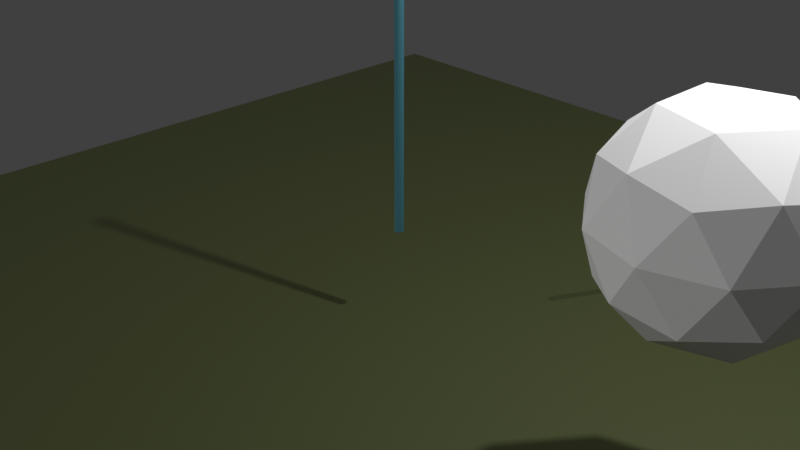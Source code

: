 # Source: cloth.blend  (saved by Blender 3.6.1; exported with 4.5.12 LTS)
import bpy
from mathutils import Matrix  # noqa: F401  (used for matrix-valued properties, if any)

bpy.ops.wm.read_factory_settings(use_empty=True)
scene = bpy.context.scene
scene.name = 'Scene'

# ---- collections
col_collection = bpy.data.collections.new('Collection'); scene.collection.children.link(col_collection)
col_colliders = bpy.data.collections.new('Colliders'); scene.collection.children.link(col_colliders)
col_suzanne = bpy.data.collections.new('Suzanne'); scene.collection.children.link(col_suzanne)

# ---- materials (node trees are filled in below, after node groups)
mat_material_002 = bpy.data.materials.new('Material.002')
mat_material_002.alpha_threshold = 0.0
mat_material_002.use_transparent_shadow = False
mat_material_002.roughness = 0.5
mat_material_002.line_color = (0.0, 0.0, 0.0, 1.0)
mat_material = bpy.data.materials.new('Material')
mat_material.alpha_threshold = 0.0
mat_material.use_transparent_shadow = False
mat_material.roughness = 0.5
mat_material.line_color = (0.0, 0.0, 0.0, 1.0)
mat_material_003 = bpy.data.materials.new('Material.003')
mat_material_003.use_transparent_shadow = False

# ---- node groups
ng_force_color = bpy.data.node_groups.new('Force Color', 'ShaderNodeTree')
_s = ng_force_color.interface.new_socket(name='Result', in_out='OUTPUT', socket_type='NodeSocketColor')
_s.default_value = (0.0, 0.0, 0.0, 0.0)
_s = ng_force_color.interface.new_socket(name='Force', in_out='INPUT', socket_type='NodeSocketFloat')
_s.min_value = -1e+04
_s.max_value = 1e+04
_s.hide_value = True
_s = ng_force_color.interface.new_socket(name='Factor', in_out='INPUT', socket_type='NodeSocketFloat')
_s.default_value = 1.0
_s.min_value = 0.0
_s.max_value = 1e+04
_N = ng_force_color.nodes; _L = ng_force_color.links
n0 = _N.new('ShaderNodeMath'); n0.name = 'Math'; n0.location = (-35, 21)
n0.operation = 'ARCTANGENT'
n1 = _N.new('ShaderNodeMath'); n1.name = 'Math.001'; n1.location = (-240, 15)
n1.operation = 'MULTIPLY'
n2 = _N.new('ShaderNodeMath'); n2.name = 'Math.002'; n2.location = (185, 28)
n2.operation = 'MULTIPLY'
n2.inputs[1].default_value = 0.9383
n3 = _N.new('NodeGroupInput'); n3.name = 'Group Input'; n3.location = (-461, -48)
n4 = _N.new('ShaderNodeMix'); n4.name = 'Mix'; n4.location = (597, -156)
n4.data_type = 'RGBA'
n4.clamp_factor = False
n4.inputs[6].default_value = (1.0, 0.0, 0.0, 1.0)
n4.inputs[7].default_value = (0.0, 0.0, 1.0, 1.0)
n5 = _N.new('ShaderNodeMath'); n5.name = 'Math.003'; n5.location = (393, -192)
n5.operation = 'LESS_THAN'
n5.inputs[1].default_value = 0.0
n6 = _N.new('ShaderNodeMath'); n6.name = 'Math.004'; n6.location = (401, -25)
n6.operation = 'ABSOLUTE'
n6.inputs[1].default_value = 0.0
n7 = _N.new('ShaderNodeMix'); n7.name = 'Mix.001'; n7.location = (780, 41)
n7.data_type = 'RGBA'
n7.clamp_factor = False
n7.inputs[6].default_value = (0.0, 1.0, 0.0, 1.0)
n8 = _N.new('NodeGroupOutput'); n8.name = 'Group Output'; n8.location = (977, 41)
_L.new(n3.outputs[0], n1.inputs[0])
_L.new(n1.outputs[0], n0.inputs[0])
_L.new(n0.outputs[0], n2.inputs[0])
_L.new(n3.outputs[1], n1.inputs[1])
_L.new(n2.outputs[0], n5.inputs[0])
_L.new(n5.outputs[0], n4.inputs[0])
_L.new(n2.outputs[0], n6.inputs[0])
_L.new(n6.outputs[0], n7.inputs[0])
_L.new(n4.outputs[2], n7.inputs[7])
_L.new(n7.outputs[2], n8.inputs[0])
n8.is_active_output = True
ng_softbody_step_hair = bpy.data.node_groups.new('Softbody.Step.Hair', 'ShaderNodeTree')
_N = ng_softbody_step_hair.nodes; _L = ng_softbody_step_hair.links
ng_softbody_step_cloth = bpy.data.node_groups.new('Softbody.Step.Cloth', 'ShaderNodeTree')
_N = ng_softbody_step_cloth.nodes; _L = ng_softbody_step_cloth.links
ng_softbody_init_cloth = bpy.data.node_groups.new('Softbody.Init.Cloth', 'ShaderNodeTree')
_N = ng_softbody_init_cloth.nodes; _L = ng_softbody_init_cloth.links
ng_softbody_init_hair = bpy.data.node_groups.new('Softbody.Init.Hair', 'ShaderNodeTree')
_N = ng_softbody_init_hair.nodes; _L = ng_softbody_init_hair.links
ng_softbody_substep = bpy.data.node_groups.new('Softbody.Substep', 'ShaderNodeTree')
_N = ng_softbody_substep.nodes; _L = ng_softbody_substep.links
ng_softbody_substepsloop = bpy.data.node_groups.new('Softbody.SubstepsLoop', 'GeometryNodeTree')
_s = ng_softbody_substepsloop.interface.new_socket(name='Geometry', in_out='OUTPUT', socket_type='NodeSocketGeometry')
_s = ng_softbody_substepsloop.interface.new_socket(name='Geometry', in_out='INPUT', socket_type='NodeSocketGeometry')
_s = ng_softbody_substepsloop.interface.new_socket(name='Edge Map', in_out='INPUT', socket_type='NodeSocketGeometry')
_s = ng_softbody_substepsloop.interface.new_socket(name='Delta Time', in_out='INPUT', socket_type='NodeSocketFloat')
_s.default_value = 0.5
_s.min_value = -1e+04
_s.max_value = 1e+04
_s = ng_softbody_substepsloop.interface.new_socket(name='External Force', in_out='INPUT', socket_type='NodeSocketVector')
_s.default_value = (0.0, 0.0, -9.81)
_s = ng_softbody_substepsloop.interface.new_socket(name='External Torque', in_out='INPUT', socket_type='NodeSocketVector')
ng_softbody_substepsloop.is_modifier = True
_N = ng_softbody_substepsloop.nodes; _L = ng_softbody_substepsloop.links
n0 = _N.new('ShaderNodeMath'); n0.name = 'Math.001'; n0.location = (-440, -100)
n0.hide = True
n0.operation = 'DIVIDE'
n1 = _N.new('FunctionNodeInputInt'); n1.name = 'Integer'; n1.location = (-640, -80)
n1.integer = 5
n1.outputs[0].default_value = 0
n2 = _N.new('GeometryNodeGroup'); n2.name = 'Group.004'; n2.location = (-160, 60)
n2.width = 210
n2.node_tree = ng_softbody_substep
n3 = _N.new('GeometryNodeGroup'); n3.name = 'Group.005'; n3.location = (-160, -140)
n3.width = 213
n3.node_tree = ng_softbody_substep
n4 = _N.new('GeometryNodeGroup'); n4.name = 'Group.006'; n4.location = (-160, -340)
n4.width = 213
n4.node_tree = ng_softbody_substep
n5 = _N.new('NodeGroupOutput'); n5.name = 'Group Output'; n5.location = (120, -540)
n6 = _N.new('GeometryNodeGroup'); n6.name = 'Group.007'; n6.location = (-160, -540)
n6.width = 211
n6.node_tree = ng_softbody_substep
n7 = _N.new('NodeGroupInput'); n7.name = 'Group Input'; n7.location = (-460, 180)
n8 = _N.new('GeometryNodeGroup'); n8.name = 'Group.003'; n8.location = (-160, 260)
n8.width = 215
n8.node_tree = ng_softbody_substep
_L.new(n6.outputs[0], n5.inputs[0])
_L.new(n7.outputs[0], n8.inputs[1])
_L.new(n7.outputs[2], n0.inputs[0])
_L.new(n1.outputs[0], n0.inputs[1])
_L.new(n0.outputs[0], n8.inputs[0])
_L.new(n8.outputs[0], n2.inputs[1])
_L.new(n2.outputs[0], n3.inputs[1])
_L.new(n3.outputs[0], n4.inputs[1])
_L.new(n4.outputs[0], n6.inputs[1])
_L.new(n0.outputs[0], n2.inputs[0])
_L.new(n0.outputs[0], n3.inputs[0])
_L.new(n0.outputs[0], n4.inputs[0])
_L.new(n0.outputs[0], n6.inputs[0])
_L.new(n7.outputs[3], n8.inputs[3])
_L.new(n7.outputs[3], n2.inputs[3])
_L.new(n7.outputs[3], n3.inputs[3])
_L.new(n7.outputs[3], n4.inputs[3])
_L.new(n7.outputs[3], n6.inputs[3])
_L.new(n7.outputs[1], n8.inputs[2])
_L.new(n7.outputs[1], n2.inputs[2])
_L.new(n7.outputs[1], n3.inputs[2])
_L.new(n7.outputs[1], n4.inputs[2])
_L.new(n7.outputs[1], n6.inputs[2])
_L.new(n7.outputs[4], n8.inputs[4])
_L.new(n7.outputs[4], n2.inputs[4])
_L.new(n7.outputs[4], n3.inputs[4])
_L.new(n7.outputs[4], n4.inputs[4])
_L.new(n7.outputs[4], n6.inputs[4])
n5.is_active_output = True
ng_softbodysimulation = bpy.data.node_groups.new('SoftbodySimulation', 'GeometryNodeTree')
_s = ng_softbodysimulation.interface.new_socket(name='Geometry', in_out='OUTPUT', socket_type='NodeSocketGeometry')
_s = ng_softbodysimulation.interface.new_socket(name='Geometry', in_out='INPUT', socket_type='NodeSocketGeometry')
_s = ng_softbodysimulation.interface.new_socket(name='External Forces', in_out='INPUT', socket_type='NodeSocketVector')
_s.default_value = (0.0, 0.0, -9.81)
_s = ng_softbodysimulation.interface.new_socket(name='External Torque', in_out='INPUT', socket_type='NodeSocketVector')
_s = ng_softbodysimulation.interface.new_socket(name='Pin Selection', in_out='INPUT', socket_type='NodeSocketBool')
_s.hide_value = True
_s = ng_softbodysimulation.interface.new_socket(name='Pin Position', in_out='INPUT', socket_type='NodeSocketVector')
_s.hide_value = True
_s = ng_softbodysimulation.interface.new_socket(name='Curve Surface Weight', in_out='INPUT', socket_type='NodeSocketFloat')
_s.hide_value = True
_s = ng_softbodysimulation.interface.new_socket(name='Max Step Size', in_out='INPUT', socket_type='NodeSocketFloat')
_s.default_value = 0.1
_s.min_value = 0.0
_s.max_value = 1000.0
_s = ng_softbodysimulation.interface.new_socket(name='Radius', in_out='INPUT', socket_type='NodeSocketFloat')
_s.default_value = 0.05
_s.min_value = 0.001
_s.max_value = 1000.0
_s = ng_softbodysimulation.interface.new_socket(name='Friction', in_out='INPUT', socket_type='NodeSocketFloat')
_s.min_value = 0.0
_s.max_value = 10.0
_s = ng_softbodysimulation.interface.new_socket(name='Colliders', in_out='INPUT', socket_type='NodeSocketCollection')
ng_softbodysimulation.is_modifier = True
_N = ng_softbodysimulation.nodes; _L = ng_softbodysimulation.links
n0 = _N.new('NodeFrame'); n0.name = 'Frame'; n0.location = (2202, 330)
n0.label = 'Simulation Substeps'
n0.width = 639
n1 = _N.new('NodeFrame'); n1.name = 'Frame.003'; n1.location = (710, 207)
n1.label = 'Initialize constant data'
n1.width = 529
n2 = _N.new('NodeFrame'); n2.name = 'Frame.001'; n2.location = (1510, 310)
n2.width = 580
n3 = _N.new('NodeReroute'); n3.name = 'Reroute.001'; n3.location = (2252, 420)
n3.width = 16
n3.socket_idname = 'NodeSocketGeometry'
n4 = _N.new('NodeReroute'); n4.name = 'Reroute'; n4.location = (1272, 420)
n4.width = 16
n4.socket_idname = 'NodeSocketGeometry'
n5 = _N.new('GeometryNodeSimulationOutput'); n5.name = 'Simulation Output'; n5.location = (2880, 280)
n5.state_items.clear()
n6 = _N.new('GeometryNodeSimulationInput'); n6.name = 'Simulation Input'; n6.location = (1340, 200)
n7 = _N.new('NodeGroupInput'); n7.name = 'Group Input.001'; n7.location = (30, -170)
n8 = _N.new('NodeGroupOutput'); n8.name = 'Group Output'; n8.location = (3100, 280)
n9 = _N.new('NodeGroupInput'); n9.name = 'Group Input'; n9.location = (480, 140)
n10 = _N.new('NodeGroupInput'); n10.name = 'Group Input.002'; n10.location = (70, -147)
n11 = _N.new('NodeGroupInput'); n11.name = 'Group Input.003'; n11.location = (110, -170)
n12 = _N.new('GeometryNodeGroup'); n12.name = 'Group.009'; n12.location = (310, -510)
n12.width = 228
n12.node_tree = ng_softbody_step_hair
n12.inputs[0].default_value = 0.0
n12.inputs[1].default_value = 0.0
n12.inputs[3].default_value = 0.1
n12.inputs[4].default_value = 0.05
n12.inputs[5].default_value = 0.0
n13 = _N.new('GeometryNodeGroup'); n13.name = 'Group.008'; n13.location = (30, -510)
n13.width = 228
n13.node_tree = ng_softbody_step_cloth
n13.inputs[0].default_value = 0.0
n13.inputs[1].default_value = 0.0
n13.inputs[3].default_value = 0.1
n13.inputs[4].default_value = 0.05
n13.inputs[5].default_value = 0.0
n14 = _N.new('GeometryNodeGroup'); n14.name = 'Group.003'; n14.location = (322, -30)
n14.width = 228
n14.node_tree = ng_softbody_step_cloth
n14.inputs[1].default_value = 0.0
n15 = _N.new('GeometryNodeGroup'); n15.name = 'Group.006'; n15.location = (30, -447)
n15.width = 209
n15.node_tree = ng_softbody_init_cloth
n15.inputs[1].default_value = True
n15.inputs[2].default_value = (0.0, 0.0, 0.0)
n15.inputs[3].default_value = 0.0
n16 = _N.new('GeometryNodeGroup'); n16.name = 'Group.007'; n16.location = (290, -447)
n16.width = 209
n16.node_tree = ng_softbody_init_hair
n16.inputs[1].default_value = True
n16.inputs[2].default_value = (0.0, 0.0, 0.0)
n16.inputs[3].default_value = 0.0
n17 = _N.new('GeometryNodeGroup'); n17.name = 'Group.005'; n17.location = (278, -30)
n17.width = 209
n17.node_tree = ng_softbody_init_cloth
n18 = _N.new('GeometryNodeGroup'); n18.name = 'Group.004'; n18.location = (390, -30)
n18.width = 219
n18.node_tree = ng_softbody_substepsloop
n6.pair_with_output(n5)
n7.parent = n0
n10.parent = n1
n11.parent = n2
n12.parent = n2
n13.parent = n2
n14.parent = n2
n15.parent = n1
n16.parent = n1
n17.parent = n1
n18.parent = n0
_L.new(n6.outputs[0], n18.inputs[2])
_L.new(n14.outputs[0], n18.inputs[0])
_L.new(n3.outputs[0], n18.inputs[1])
_L.new(n17.outputs[1], n4.inputs[0])
_L.new(n4.outputs[0], n3.inputs[0])
_L.new(n6.outputs[0], n14.inputs[0])
_L.new(n9.outputs[0], n17.inputs[0])
_L.new(n10.outputs[3], n17.inputs[1])
_L.new(n10.outputs[4], n17.inputs[2])
_L.new(n10.outputs[5], n17.inputs[3])
_L.new(n11.outputs[9], n14.inputs[6])
_L.new(n7.outputs[1], n18.inputs[3])
_L.new(n11.outputs[6], n14.inputs[3])
_L.new(n11.outputs[7], n14.inputs[4])
_L.new(n11.outputs[8], n14.inputs[5])
_L.new(n7.outputs[2], n18.inputs[4])
n8.is_active_output = True
ng_clothsimulation = bpy.data.node_groups.new('ClothSimulation', 'GeometryNodeTree')
_s = ng_clothsimulation.interface.new_socket(name='Geometry', in_out='OUTPUT', socket_type='NodeSocketGeometry')
_s = ng_clothsimulation.interface.new_socket(name='Geometry', in_out='INPUT', socket_type='NodeSocketGeometry')
_s = ng_clothsimulation.interface.new_socket(name='Pin Selection', in_out='INPUT', socket_type='NodeSocketBool')
_s.default_value = True
_s.hide_value = True
ng_clothsimulation.is_modifier = True
_N = ng_clothsimulation.nodes; _L = ng_clothsimulation.links
n0 = _N.new('NodeGroupOutput'); n0.name = 'Group Output'; n0.location = (200, 0)
n1 = _N.new('NodeGroupInput'); n1.name = 'Group Input'; n1.location = (-380, 80)
n2 = _N.new('GeometryNodeInputPosition'); n2.name = 'Position'; n2.location = (-340, -140)
n3 = _N.new('GeometryNodeGroup'); n3.name = 'Group'; n3.location = (-40, 100)
n3.node_tree = ng_softbodysimulation
n3.inputs[1].default_value = (0.0, 0.0, -9.81)
n3.inputs[2].default_value = (0.0, 0.0, 0.0)
n3.inputs[5].default_value = 0.0
n3.inputs[6].default_value = 0.1
n3.inputs[7].default_value = 0.05
n3.inputs[8].default_value = 0.0
_L.new(n3.outputs[0], n0.inputs[0])
_L.new(n1.outputs[0], n3.inputs[0])
_L.new(n1.outputs[1], n3.inputs[3])
_L.new(n2.outputs[0], n3.inputs[4])
n0.is_active_output = True

# ---- material node trees
mat_material_002.use_nodes = True; mat_material_002.node_tree.nodes.clear()
_N = mat_material_002.node_tree.nodes; _L = mat_material_002.node_tree.links
n0 = _N.new('ShaderNodeOutputMaterial'); n0.name = 'Material Output'; n0.location = (300, 300)
n1 = _N.new('ShaderNodeBsdfPrincipled'); n1.name = 'Principled BSDF'; n1.location = (10, 300)
n1.distribution = 'GGX'
n1.subsurface_method = 'RANDOM_WALK_SKIN'
n1.inputs[0].default_value = (0.07292, 0.08714, 0.03047, 1.0)
n1.inputs[3].default_value = 1.45
n1.inputs[27].default_value = (0.0, 0.0, 0.0, 1.0)
n1.inputs[28].default_value = 1.0
_L.new(n1.outputs[0], n0.inputs[0])
n0.is_active_output = True
mat_material.use_nodes = True; mat_material.node_tree.nodes.clear()
_N = mat_material.node_tree.nodes; _L = mat_material.node_tree.links
n0 = _N.new('ShaderNodeOutputMaterial'); n0.name = 'Material Output'; n0.location = (480, 273)
n1 = _N.new('ShaderNodeEmission'); n1.name = 'Emission'; n1.location = (235, 180)
n2 = _N.new('ShaderNodeGroup'); n2.name = 'Group'; n2.location = (-288, 170)
n2.node_tree = ng_force_color
n2.inputs[1].default_value = 0.012
n3 = _N.new('ShaderNodeAttribute'); n3.name = 'Attribute'; n3.location = (-735, 172)
n3.width = 194
n3.attribute_name = 'edge_constraint_force_v'
n4 = _N.new('ShaderNodeBsdfPrincipled'); n4.name = 'Principled BSDF'; n4.location = (-53, 320)
n4.distribution = 'GGX'
n4.subsurface_method = 'RANDOM_WALK_SKIN'
n4.inputs[0].default_value = (0.7968, 0.0797, 0.03585, 1.0)
n4.inputs[3].default_value = 1.45
n4.inputs[27].default_value = (0.0, 0.0, 0.0, 1.0)
n4.inputs[28].default_value = 1.0
_L.new(n3.outputs[2], n2.inputs[0])
_L.new(n2.outputs[0], n1.inputs[0])
_L.new(n1.outputs[0], n0.inputs[0])
n0.is_active_output = True
mat_material_003.use_nodes = True; mat_material_003.node_tree.nodes.clear()
_N = mat_material_003.node_tree.nodes; _L = mat_material_003.node_tree.links
n0 = _N.new('ShaderNodeBsdfPrincipled'); n0.name = 'Principled BSDF'; n0.location = (10, 300)
n0.distribution = 'GGX'
n0.subsurface_method = 'RANDOM_WALK_SKIN'
n0.inputs[0].default_value = (0.05621, 0.2043, 0.2584, 1.0)
n0.inputs[3].default_value = 1.45
n0.inputs[27].default_value = (0.0, 0.0, 0.0, 1.0)
n0.inputs[28].default_value = 1.0
n1 = _N.new('ShaderNodeOutputMaterial'); n1.name = 'Material Output'; n1.location = (300, 300)
_L.new(n0.outputs[0], n1.inputs[0])
n1.is_active_output = True

# ---- world
world_world = bpy.data.worlds.new('World'); scene.world = world_world
world_world.use_nodes = True; world_world.node_tree.nodes.clear()
_N = world_world.node_tree.nodes; _L = world_world.node_tree.links
n0 = _N.new('ShaderNodeOutputWorld'); n0.name = 'World Output'; n0.location = (300, 300)
n1 = _N.new('ShaderNodeBackground'); n1.name = 'Background'; n1.location = (10, 300)
n1.inputs[0].default_value = (0.05088, 0.05088, 0.05088, 1.0)
_L.new(n1.outputs[0], n0.inputs[0])
n0.is_active_output = True
world_world.color = (0.05088, 0.05088, 0.05088)
world_world.use_sun_shadow = False
world_world.sun_shadow_jitter_overblur = 0.0

# ---- cameras
cam_camera = bpy.data.cameras.new('Camera')
cam_camera.clip_end = 100.0
cam_camera.ortho_scale = 7.314

# ---- lights
light_light = bpy.data.lights.new('Light', 'POINT')
light_light.transmission_factor = 0.0
light_light.energy = 1000.0
light_light.shadow_soft_size = 0.1
light_light.shadow_maximum_resolution = 0.006
light_light.use_absolute_resolution = True
light_sun = bpy.data.lights.new('Sun', 'SUN')
light_sun.transmission_factor = 0.0
light_sun.energy = 1.0
light_sun.shadow_soft_size = 0.125

# ---- meshes
me_plane = bpy.data.meshes.new('Plane')
me_plane.from_pydata([(-1.0, -1.0, 0.0), (1.0, -1.0, 0.0), (-1.0, 1.0, 0.0), (1.0, 1.0, 0.0)], [], [(0, 1, 3, 2)])
_uv = me_plane.uv_layers.new(name='UVMap')
_uv.uv.foreach_set('vector', [0.0, 0.0, 1.0, 0.0, 1.0, 1.0, 0.0, 1.0])
me_plane.materials.append(mat_material_002)
me_plane.update()
me_icosphere = bpy.data.meshes.new('Icosphere')
me_icosphere.from_pydata([(0.0, 0.0, -1.0), (0.7236, -0.5257, -0.4472), (-0.2764, -0.8506, -0.4472), (-0.8944, 0.0, -0.4472), (-0.2764, 0.8506, -0.4472), (0.7236, 0.5257, -0.4472), (0.2764, -0.8506, 0.4472), (-0.7236, -0.5257, 0.4472), (-0.7236, 0.5257, 0.4472), (0.2764, 0.8506, 0.4472), (0.8944, 0.0, 0.4472), (0.0, 0.0, 1.0), (-0.1625, -0.5, -0.8507), (0.4253, -0.309, -0.8507), (0.2629, -0.809, -0.5257), (0.8506, 0.0, -0.5257), (0.4253, 0.309, -0.8507), (-0.5257, 0.0, -0.8507), (-0.6882, -0.5, -0.5257), (-0.1625, 0.5, -0.8507), (-0.6882, 0.5, -0.5257), (0.2629, 0.809, -0.5257), (0.9511, -0.309, 0.0), (0.9511, 0.309, 0.0), (0.0, -1.0, 0.0), (0.5878, -0.809, 0.0), (-0.9511, -0.309, 0.0), (-0.5878, -0.809, 0.0), (-0.5878, 0.809, 0.0), (-0.9511, 0.309, 0.0), (0.5878, 0.809, 0.0), (0.0, 1.0, 0.0), (0.6882, -0.5, 0.5257), (-0.2629, -0.809, 0.5257), (-0.8506, 0.0, 0.5257), (-0.2629, 0.809, 0.5257), (0.6882, 0.5, 0.5257), (0.1625, -0.5, 0.8507), (0.5257, 0.0, 0.8507), (-0.4253, -0.309, 0.8507), (-0.4253, 0.309, 0.8507), (0.1625, 0.5, 0.8507)], [], [(0, 13, 12), (1, 13, 15), (0, 12, 17), (0, 17, 19), (0, 19, 16), (1, 15, 22), (2, 14, 24), (3, 18, 26), (4, 20, 28), (5, 21, 30), (1, 22, 25), (2, 24, 27), (3, 26, 29), (4, 28, 31), (5, 30, 23), (6, 32, 37), (7, 33, 39), (8, 34, 40), (9, 35, 41), (10, 36, 38), (38, 41, 11), (38, 36, 41), (36, 9, 41), (41, 40, 11), (41, 35, 40), (35, 8, 40), (40, 39, 11), (40, 34, 39), (34, 7, 39), (39, 37, 11), (39, 33, 37), (33, 6, 37), (37, 38, 11), (37, 32, 38), (32, 10, 38), (23, 36, 10), (23, 30, 36), (30, 9, 36), (31, 35, 9), (31, 28, 35), (28, 8, 35), (29, 34, 8), (29, 26, 34), (26, 7, 34), (27, 33, 7), (27, 24, 33), (24, 6, 33), (25, 32, 6), (25, 22, 32), (22, 10, 32), (30, 31, 9), (30, 21, 31), (21, 4, 31), (28, 29, 8), (28, 20, 29), (20, 3, 29), (26, 27, 7), (26, 18, 27), (18, 2, 27), (24, 25, 6), (24, 14, 25), (14, 1, 25), (22, 23, 10), (22, 15, 23), (15, 5, 23), (16, 21, 5), (16, 19, 21), (19, 4, 21), (19, 20, 4), (19, 17, 20), (17, 3, 20), (17, 18, 3), (17, 12, 18), (12, 2, 18), (15, 16, 5), (15, 13, 16), (13, 0, 16), (12, 14, 2), (12, 13, 14), (13, 1, 14)])
_uv = me_icosphere.uv_layers.new(name='UVMap')
_uv.uv.foreach_set('vector', [0.1818, 0.0, 0.2273, 0.07873, 0.1364, 0.07873, 0.2727, 0.1575, 0.3182, 0.07873, 0.3636, 0.1575, 0.9091, 0.0, 0.9545, 0.07873, 0.8636, 0.07873, 0.7273, 0.0, 0.7727, 0.07873, 0.6818, 0.07873, 0.5455, 0.0, 0.5909, 0.07873, 0.5, 0.07873, 0.2727, 0.1575, 0.3636, 0.1575, 0.3182, 0.2362, 0.09091, 0.1575, 0.1818, 0.1575, 0.1364, 0.2362, 0.8182, 0.1575, 0.9091, 0.1575, 0.8636, 0.2362, 0.6364, 0.1575, 0.7273, 0.1575, 0.6818, 0.2362, 0.4545, 0.1575, 0.5455, 0.1575, 0.5, 0.2362, 0.2727, 0.1575, 0.3182, 0.2362, 0.2273, 0.2362, 0.09091, 0.1575, 0.1364, 0.2362, 0.04546, 0.2362, 0.8182, 0.1575, 0.8636, 0.2362, 0.7727, 0.2362, 0.6364, 0.1575, 0.6818, 0.2362, 0.5909, 0.2362, 0.4545, 0.1575, 0.5, 0.2362, 0.4091, 0.2362, 0.1818, 0.3149, 0.2727, 0.3149, 0.2273, 0.3937, 0.0, 0.3149, 0.09091, 0.3149, 0.04546, 0.3937, 0.7273, 0.3149, 0.8182, 0.3149, 0.7727, 0.3937, 0.5455, 0.3149, 0.6364, 0.3149, 0.5909, 0.3937, 0.3636, 0.3149, 0.4545, 0.3149, 0.4091, 0.3937, 0.4091, 0.3937, 0.5, 0.3937, 0.4545, 0.4724, 0.4091, 0.3937, 0.4545, 0.3149, 0.5, 0.3937, 0.4545, 0.3149, 0.5455, 0.3149, 0.5, 0.3937, 0.5909, 0.3937, 0.6818, 0.3937, 0.6364, 0.4724, 0.5909, 0.3937, 0.6364, 0.3149, 0.6818, 0.3937, 0.6364, 0.3149, 0.7273, 0.3149, 0.6818, 0.3937, 0.7727, 0.3937, 0.8636, 0.3937, 0.8182, 0.4724, 0.7727, 0.3937, 0.8182, 0.3149, 0.8636, 0.3937, 0.8182, 0.3149, 0.9091, 0.3149, 0.8636, 0.3937, 0.04546, 0.3937, 0.1364, 0.3937, 0.09091, 0.4724, 0.04546, 0.3937, 0.09091, 0.3149, 0.1364, 0.3937, 0.09091, 0.3149, 0.1818, 0.3149, 0.1364, 0.3937, 0.2273, 0.3937, 0.3182, 0.3937, 0.2727, 0.4724, 0.2273, 0.3937, 0.2727, 0.3149, 0.3182, 0.3937, 0.2727, 0.3149, 0.3636, 0.3149, 0.3182, 0.3937, 0.4091, 0.2362, 0.4545, 0.3149, 0.3636, 0.3149, 0.4091, 0.2362, 0.5, 0.2362, 0.4545, 0.3149, 0.5, 0.2362, 0.5455, 0.3149, 0.4545, 0.3149, 0.5909, 0.2362, 0.6364, 0.3149, 0.5455, 0.3149, 0.5909, 0.2362, 0.6818, 0.2362, 0.6364, 0.3149, 0.6818, 0.2362, 0.7273, 0.3149, 0.6364, 0.3149, 0.7727, 0.2362, 0.8182, 0.3149, 0.7273, 0.3149, 0.7727, 0.2362, 0.8636, 0.2362, 0.8182, 0.3149, 0.8636, 0.2362, 0.9091, 0.3149, 0.8182, 0.3149, 0.04546, 0.2362, 0.09091, 0.3149, 0.0, 0.3149, 0.04546, 0.2362, 0.1364, 0.2362, 0.09091, 0.3149, 0.1364, 0.2362, 0.1818, 0.3149, 0.09091, 0.3149, 0.2273, 0.2362, 0.2727, 0.3149, 0.1818, 0.3149, 0.2273, 0.2362, 0.3182, 0.2362, 0.2727, 0.3149, 0.3182, 0.2362, 0.3636, 0.3149, 0.2727, 0.3149, 0.5, 0.2362, 0.5909, 0.2362, 0.5455, 0.3149, 0.5, 0.2362, 0.5455, 0.1575, 0.5909, 0.2362, 0.5455, 0.1575, 0.6364, 0.1575, 0.5909, 0.2362, 0.6818, 0.2362, 0.7727, 0.2362, 0.7273, 0.3149, 0.6818, 0.2362, 0.7273, 0.1575, 0.7727, 0.2362, 0.7273, 0.1575, 0.8182, 0.1575, 0.7727, 0.2362, 0.8636, 0.2362, 0.9545, 0.2362, 0.9091, 0.3149, 0.8636, 0.2362, 0.9091, 0.1575, 0.9545, 0.2362, 0.9091, 0.1575, 1.0, 0.1575, 0.9545, 0.2362, 0.1364, 0.2362, 0.2273, 0.2362, 0.1818, 0.3149, 0.1364, 0.2362, 0.1818, 0.1575, 0.2273, 0.2362, 0.1818, 0.1575, 0.2727, 0.1575, 0.2273, 0.2362, 0.3182, 0.2362, 0.4091, 0.2362, 0.3636, 0.3149, 0.3182, 0.2362, 0.3636, 0.1575, 0.4091, 0.2362, 0.3636, 0.1575, 0.4545, 0.1575, 0.4091, 0.2362, 0.5, 0.07873, 0.5455, 0.1575, 0.4545, 0.1575, 0.5, 0.07873, 0.5909, 0.07873, 0.5455, 0.1575, 0.5909, 0.07873, 0.6364, 0.1575, 0.5455, 0.1575, 0.6818, 0.07873, 0.7273, 0.1575, 0.6364, 0.1575, 0.6818, 0.07873, 0.7727, 0.07873, 0.7273, 0.1575, 0.7727, 0.07873, 0.8182, 0.1575, 0.7273, 0.1575, 0.8636, 0.07873, 0.9091, 0.1575, 0.8182, 0.1575, 0.8636, 0.07873, 0.9545, 0.07873, 0.9091, 0.1575, 0.9545, 0.07873, 1.0, 0.1575, 0.9091, 0.1575, 0.3636, 0.1575, 0.4091, 0.07873, 0.4545, 0.1575, 0.3636, 0.1575, 0.3182, 0.07873, 0.4091, 0.07873, 0.3182, 0.07873, 0.3636, 0.0, 0.4091, 0.07873, 0.1364, 0.07873, 0.1818, 0.1575, 0.09091, 0.1575, 0.1364, 0.07873, 0.2273, 0.07873, 0.1818, 0.1575, 0.2273, 0.07873, 0.2727, 0.1575, 0.1818, 0.1575])
me_icosphere.update()
me_plane_001 = bpy.data.meshes.new('Plane.001')
me_plane_001.from_pydata([(1.666, 5.96e-08, 0.5847), (0.0, 5.96e-08, 0.5847), (1.666, -5.96e-08, -0.5847), (0.0, -5.96e-08, -0.5847), (1.538, 5.96e-08, 0.5847), (1.41, 5.96e-08, 0.5847), (1.281, 5.96e-08, 0.5847), (1.153, 5.96e-08, 0.5847), (1.025, 5.96e-08, 0.5847), (0.897, 5.96e-08, 0.5847), (0.7689, 5.96e-08, 0.5847), (0.6407, 5.96e-08, 0.5847), (0.5126, 5.96e-08, 0.5847), (0.3844, 5.96e-08, 0.5847), (0.2563, 5.96e-08, 0.5847), (0.1281, 5.96e-08, 0.5847), (0.1281, -5.96e-08, -0.5847), (0.2563, -5.96e-08, -0.5847), (0.3844, -5.96e-08, -0.5847), (0.5126, -5.96e-08, -0.5847), (0.6407, -5.96e-08, -0.5847), (0.7689, -5.96e-08, -0.5847), (0.897, -5.96e-08, -0.5847), (1.025, -5.96e-08, -0.5847), (1.153, -5.96e-08, -0.5847), (1.281, -5.96e-08, -0.5847), (1.41, -5.96e-08, -0.5847), (1.538, -5.96e-08, -0.5847), (1.666, -4.636e-08, -0.4548), (1.666, -3.311e-08, -0.3249), (1.666, -1.987e-08, -0.1949), (1.666, -6.623e-09, -0.06497), (1.666, 6.623e-09, 0.06497), (1.666, 1.987e-08, 0.1949), (1.666, 3.311e-08, 0.3249), (1.666, 4.636e-08, 0.4548), (0.0, 4.636e-08, 0.4548), (0.0, 3.311e-08, 0.3249), (0.0, 1.987e-08, 0.1949), (0.0, 6.623e-09, 0.06497), (0.0, -6.623e-09, -0.06497), (0.0, -1.987e-08, -0.1949), (0.0, -3.311e-08, -0.3249), (0.0, -4.636e-08, -0.4548), (0.1281, -4.636e-08, -0.4548), (0.1281, -3.311e-08, -0.3249), (0.1281, -1.987e-08, -0.1949), (0.1281, -6.623e-09, -0.06497), (0.1281, 6.623e-09, 0.06497), (0.1281, 1.987e-08, 0.1949), (0.1281, 3.311e-08, 0.3249), (0.1281, 4.636e-08, 0.4548), (0.2563, -4.636e-08, -0.4548), (0.2563, -3.311e-08, -0.3249), (0.2563, -1.987e-08, -0.1949), (0.2563, -6.623e-09, -0.06497), (0.2563, 6.623e-09, 0.06497), (0.2563, 1.987e-08, 0.1949), (0.2563, 3.311e-08, 0.3249), (0.2563, 4.636e-08, 0.4548), (0.3844, -4.636e-08, -0.4548), (0.3844, -3.311e-08, -0.3249), (0.3844, -1.987e-08, -0.1949), (0.3844, -6.623e-09, -0.06497), (0.3844, 6.623e-09, 0.06497), (0.3844, 1.987e-08, 0.1949), (0.3844, 3.311e-08, 0.3249), (0.3844, 4.636e-08, 0.4548), (0.5126, -4.636e-08, -0.4548), (0.5126, -3.311e-08, -0.3249), (0.5126, -1.987e-08, -0.1949), (0.5126, -6.623e-09, -0.06497), (0.5126, 6.623e-09, 0.06497), (0.5126, 1.987e-08, 0.1949), (0.5126, 3.311e-08, 0.3249), (0.5126, 4.636e-08, 0.4548), (0.6407, -4.636e-08, -0.4548), (0.6407, -3.311e-08, -0.3249), (0.6407, -1.987e-08, -0.1949), (0.6407, -6.623e-09, -0.06497), (0.6407, 6.623e-09, 0.06497), (0.6407, 1.987e-08, 0.1949), (0.6407, 3.311e-08, 0.3249), (0.6407, 4.636e-08, 0.4548), (0.7689, -4.636e-08, -0.4548), (0.7689, -3.311e-08, -0.3249), (0.7689, -1.987e-08, -0.1949), (0.7689, -6.623e-09, -0.06497), (0.7689, 6.623e-09, 0.06497), (0.7689, 1.987e-08, 0.1949), (0.7689, 3.311e-08, 0.3249), (0.7689, 4.636e-08, 0.4548), (0.897, -4.636e-08, -0.4548), (0.897, -3.311e-08, -0.3249), (0.897, -1.987e-08, -0.1949), (0.897, -6.623e-09, -0.06497), (0.897, 6.623e-09, 0.06497), (0.897, 1.987e-08, 0.1949), (0.897, 3.311e-08, 0.3249), (0.897, 4.636e-08, 0.4548), (1.025, -4.636e-08, -0.4548), (1.025, -3.311e-08, -0.3249), (1.025, -1.987e-08, -0.1949), (1.025, -6.623e-09, -0.06497), (1.025, 6.623e-09, 0.06497), (1.025, 1.987e-08, 0.1949), (1.025, 3.311e-08, 0.3249), (1.025, 4.636e-08, 0.4548), (1.153, -4.636e-08, -0.4548), (1.153, -3.311e-08, -0.3249), (1.153, -1.987e-08, -0.1949), (1.153, -6.623e-09, -0.06497), (1.153, 6.623e-09, 0.06497), (1.153, 1.987e-08, 0.1949), (1.153, 3.311e-08, 0.3249), (1.153, 4.636e-08, 0.4548), (1.281, -4.636e-08, -0.4548), (1.281, -3.311e-08, -0.3249), (1.281, -1.987e-08, -0.1949), (1.281, -6.623e-09, -0.06497), (1.281, 6.623e-09, 0.06497), (1.281, 1.987e-08, 0.1949), (1.281, 3.311e-08, 0.3249), (1.281, 4.636e-08, 0.4548), (1.41, -4.636e-08, -0.4548), (1.41, -3.311e-08, -0.3249), (1.41, -1.987e-08, -0.1949), (1.41, -6.623e-09, -0.06497), (1.41, 6.623e-09, 0.06497), (1.41, 1.987e-08, 0.1949), (1.41, 3.311e-08, 0.3249), (1.41, 4.636e-08, 0.4548), (1.538, -4.636e-08, -0.4548), (1.538, -3.311e-08, -0.3249), (1.538, -1.987e-08, -0.1949), (1.538, -6.623e-09, -0.06497), (1.538, 6.623e-09, 0.06497), (1.538, 1.987e-08, 0.1949), (1.538, 3.311e-08, 0.3249), (1.538, 4.636e-08, 0.4548)], [], [(139, 35, 0, 4), (36, 51, 15, 1), (51, 59, 14, 15), (59, 67, 13, 14), (67, 75, 12, 13), (75, 83, 11, 12), (83, 91, 10, 11), (91, 99, 9, 10), (99, 107, 8, 9), (107, 115, 7, 8), (115, 123, 6, 7), (123, 131, 5, 6), (131, 139, 4, 5), (26, 27, 132, 124), (124, 132, 133, 125), (125, 133, 134, 126), (126, 134, 135, 127), (127, 135, 136, 128), (128, 136, 137, 129), (129, 137, 138, 130), (130, 138, 139, 131), (25, 26, 124, 116), (116, 124, 125, 117), (117, 125, 126, 118), (118, 126, 127, 119), (119, 127, 128, 120), (120, 128, 129, 121), (121, 129, 130, 122), (122, 130, 131, 123), (24, 25, 116, 108), (108, 116, 117, 109), (109, 117, 118, 110), (110, 118, 119, 111), (111, 119, 120, 112), (112, 120, 121, 113), (113, 121, 122, 114), (114, 122, 123, 115), (23, 24, 108, 100), (100, 108, 109, 101), (101, 109, 110, 102), (102, 110, 111, 103), (103, 111, 112, 104), (104, 112, 113, 105), (105, 113, 114, 106), (106, 114, 115, 107), (22, 23, 100, 92), (92, 100, 101, 93), (93, 101, 102, 94), (94, 102, 103, 95), (95, 103, 104, 96), (96, 104, 105, 97), (97, 105, 106, 98), (98, 106, 107, 99), (21, 22, 92, 84), (84, 92, 93, 85), (85, 93, 94, 86), (86, 94, 95, 87), (87, 95, 96, 88), (88, 96, 97, 89), (89, 97, 98, 90), (90, 98, 99, 91), (20, 21, 84, 76), (76, 84, 85, 77), (77, 85, 86, 78), (78, 86, 87, 79), (79, 87, 88, 80), (80, 88, 89, 81), (81, 89, 90, 82), (82, 90, 91, 83), (19, 20, 76, 68), (68, 76, 77, 69), (69, 77, 78, 70), (70, 78, 79, 71), (71, 79, 80, 72), (72, 80, 81, 73), (73, 81, 82, 74), (74, 82, 83, 75), (18, 19, 68, 60), (60, 68, 69, 61), (61, 69, 70, 62), (62, 70, 71, 63), (63, 71, 72, 64), (64, 72, 73, 65), (65, 73, 74, 66), (66, 74, 75, 67), (17, 18, 60, 52), (52, 60, 61, 53), (53, 61, 62, 54), (54, 62, 63, 55), (55, 63, 64, 56), (56, 64, 65, 57), (57, 65, 66, 58), (58, 66, 67, 59), (16, 17, 52, 44), (44, 52, 53, 45), (45, 53, 54, 46), (46, 54, 55, 47), (47, 55, 56, 48), (48, 56, 57, 49), (49, 57, 58, 50), (50, 58, 59, 51), (3, 16, 44, 43), (43, 44, 45, 42), (42, 45, 46, 41), (41, 46, 47, 40), (40, 47, 48, 39), (39, 48, 49, 38), (38, 49, 50, 37), (37, 50, 51, 36), (27, 2, 28, 132), (132, 28, 29, 133), (133, 29, 30, 134), (134, 30, 31, 135), (135, 31, 32, 136), (136, 32, 33, 137), (137, 33, 34, 138), (138, 34, 35, 139)])
_uv = me_plane_001.uv_layers.new(name='UVMap')
_uv.uv.foreach_set('vector', [0.9231, 0.8889, 1.0, 0.8889, 1.0, 1.0, 0.9231, 1.0, 0.0, 0.8889, 0.07692, 0.8889, 0.07692, 1.0, 0.0, 1.0, 0.07692, 0.8889, 0.1538, 0.8889, 0.1538, 1.0, 0.07692, 1.0, 0.1538, 0.8889, 0.2308, 0.8889, 0.2308, 1.0, 0.1538, 1.0, 0.2308, 0.8889, 0.3077, 0.8889, 0.3077, 1.0, 0.2308, 1.0, 0.3077, 0.8889, 0.3846, 0.8889, 0.3846, 1.0, 0.3077, 1.0, 0.3846, 0.8889, 0.4615, 0.8889, 0.4615, 1.0, 0.3846, 1.0, 0.4615, 0.8889, 0.5385, 0.8889, 0.5385, 1.0, 0.4615, 1.0, 0.5385, 0.8889, 0.6154, 0.8889, 0.6154, 1.0, 0.5385, 1.0, 0.6154, 0.8889, 0.6923, 0.8889, 0.6923, 1.0, 0.6154, 1.0, 0.6923, 0.8889, 0.7692, 0.8889, 0.7692, 1.0, 0.6923, 1.0, 0.7692, 0.8889, 0.8462, 0.8889, 0.8462, 1.0, 0.7692, 1.0, 0.8462, 0.8889, 0.9231, 0.8889, 0.9231, 1.0, 0.8462, 1.0, 0.8462, 0.0, 0.9231, 0.0, 0.9231, 0.1111, 0.8462, 0.1111, 0.8462, 0.1111, 0.9231, 0.1111, 0.9231, 0.2222, 0.8462, 0.2222, 0.8462, 0.2222, 0.9231, 0.2222, 0.9231, 0.3333, 0.8462, 0.3333, 0.8462, 0.3333, 0.9231, 0.3333, 0.9231, 0.4444, 0.8462, 0.4444, 0.8462, 0.4444, 0.9231, 0.4444, 0.9231, 0.5556, 0.8462, 0.5556, 0.8462, 0.5556, 0.9231, 0.5556, 0.9231, 0.6667, 0.8462, 0.6667, 0.8462, 0.6667, 0.9231, 0.6667, 0.9231, 0.7778, 0.8462, 0.7778, 0.8462, 0.7778, 0.9231, 0.7778, 0.9231, 0.8889, 0.8462, 0.8889, 0.7692, 0.0, 0.8462, 0.0, 0.8462, 0.1111, 0.7692, 0.1111, 0.7692, 0.1111, 0.8462, 0.1111, 0.8462, 0.2222, 0.7692, 0.2222, 0.7692, 0.2222, 0.8462, 0.2222, 0.8462, 0.3333, 0.7692, 0.3333, 0.7692, 0.3333, 0.8462, 0.3333, 0.8462, 0.4444, 0.7692, 0.4444, 0.7692, 0.4444, 0.8462, 0.4444, 0.8462, 0.5556, 0.7692, 0.5556, 0.7692, 0.5556, 0.8462, 0.5556, 0.8462, 0.6667, 0.7692, 0.6667, 0.7692, 0.6667, 0.8462, 0.6667, 0.8462, 0.7778, 0.7692, 0.7778, 0.7692, 0.7778, 0.8462, 0.7778, 0.8462, 0.8889, 0.7692, 0.8889, 0.6923, 0.0, 0.7692, 0.0, 0.7692, 0.1111, 0.6923, 0.1111, 0.6923, 0.1111, 0.7692, 0.1111, 0.7692, 0.2222, 0.6923, 0.2222, 0.6923, 0.2222, 0.7692, 0.2222, 0.7692, 0.3333, 0.6923, 0.3333, 0.6923, 0.3333, 0.7692, 0.3333, 0.7692, 0.4444, 0.6923, 0.4444, 0.6923, 0.4444, 0.7692, 0.4444, 0.7692, 0.5556, 0.6923, 0.5556, 0.6923, 0.5556, 0.7692, 0.5556, 0.7692, 0.6667, 0.6923, 0.6667, 0.6923, 0.6667, 0.7692, 0.6667, 0.7692, 0.7778, 0.6923, 0.7778, 0.6923, 0.7778, 0.7692, 0.7778, 0.7692, 0.8889, 0.6923, 0.8889, 0.6154, 0.0, 0.6923, 0.0, 0.6923, 0.1111, 0.6154, 0.1111, 0.6154, 0.1111, 0.6923, 0.1111, 0.6923, 0.2222, 0.6154, 0.2222, 0.6154, 0.2222, 0.6923, 0.2222, 0.6923, 0.3333, 0.6154, 0.3333, 0.6154, 0.3333, 0.6923, 0.3333, 0.6923, 0.4444, 0.6154, 0.4444, 0.6154, 0.4444, 0.6923, 0.4444, 0.6923, 0.5556, 0.6154, 0.5556, 0.6154, 0.5556, 0.6923, 0.5556, 0.6923, 0.6667, 0.6154, 0.6667, 0.6154, 0.6667, 0.6923, 0.6667, 0.6923, 0.7778, 0.6154, 0.7778, 0.6154, 0.7778, 0.6923, 0.7778, 0.6923, 0.8889, 0.6154, 0.8889, 0.5385, 0.0, 0.6154, 0.0, 0.6154, 0.1111, 0.5385, 0.1111, 0.5385, 0.1111, 0.6154, 0.1111, 0.6154, 0.2222, 0.5385, 0.2222, 0.5385, 0.2222, 0.6154, 0.2222, 0.6154, 0.3333, 0.5385, 0.3333, 0.5385, 0.3333, 0.6154, 0.3333, 0.6154, 0.4444, 0.5385, 0.4444, 0.5385, 0.4444, 0.6154, 0.4444, 0.6154, 0.5556, 0.5385, 0.5556, 0.5385, 0.5556, 0.6154, 0.5556, 0.6154, 0.6667, 0.5385, 0.6667, 0.5385, 0.6667, 0.6154, 0.6667, 0.6154, 0.7778, 0.5385, 0.7778, 0.5385, 0.7778, 0.6154, 0.7778, 0.6154, 0.8889, 0.5385, 0.8889, 0.4615, 0.0, 0.5385, 0.0, 0.5385, 0.1111, 0.4615, 0.1111, 0.4615, 0.1111, 0.5385, 0.1111, 0.5385, 0.2222, 0.4615, 0.2222, 0.4615, 0.2222, 0.5385, 0.2222, 0.5385, 0.3333, 0.4615, 0.3333, 0.4615, 0.3333, 0.5385, 0.3333, 0.5385, 0.4444, 0.4615, 0.4444, 0.4615, 0.4444, 0.5385, 0.4444, 0.5385, 0.5556, 0.4615, 0.5556, 0.4615, 0.5556, 0.5385, 0.5556, 0.5385, 0.6667, 0.4615, 0.6667, 0.4615, 0.6667, 0.5385, 0.6667, 0.5385, 0.7778, 0.4615, 0.7778, 0.4615, 0.7778, 0.5385, 0.7778, 0.5385, 0.8889, 0.4615, 0.8889, 0.3846, 0.0, 0.4615, 0.0, 0.4615, 0.1111, 0.3846, 0.1111, 0.3846, 0.1111, 0.4615, 0.1111, 0.4615, 0.2222, 0.3846, 0.2222, 0.3846, 0.2222, 0.4615, 0.2222, 0.4615, 0.3333, 0.3846, 0.3333, 0.3846, 0.3333, 0.4615, 0.3333, 0.4615, 0.4444, 0.3846, 0.4444, 0.3846, 0.4444, 0.4615, 0.4444, 0.4615, 0.5556, 0.3846, 0.5556, 0.3846, 0.5556, 0.4615, 0.5556, 0.4615, 0.6667, 0.3846, 0.6667, 0.3846, 0.6667, 0.4615, 0.6667, 0.4615, 0.7778, 0.3846, 0.7778, 0.3846, 0.7778, 0.4615, 0.7778, 0.4615, 0.8889, 0.3846, 0.8889, 0.3077, 0.0, 0.3846, 0.0, 0.3846, 0.1111, 0.3077, 0.1111, 0.3077, 0.1111, 0.3846, 0.1111, 0.3846, 0.2222, 0.3077, 0.2222, 0.3077, 0.2222, 0.3846, 0.2222, 0.3846, 0.3333, 0.3077, 0.3333, 0.3077, 0.3333, 0.3846, 0.3333, 0.3846, 0.4444, 0.3077, 0.4444, 0.3077, 0.4444, 0.3846, 0.4444, 0.3846, 0.5556, 0.3077, 0.5556, 0.3077, 0.5556, 0.3846, 0.5556, 0.3846, 0.6667, 0.3077, 0.6667, 0.3077, 0.6667, 0.3846, 0.6667, 0.3846, 0.7778, 0.3077, 0.7778, 0.3077, 0.7778, 0.3846, 0.7778, 0.3846, 0.8889, 0.3077, 0.8889, 0.2308, 0.0, 0.3077, 0.0, 0.3077, 0.1111, 0.2308, 0.1111, 0.2308, 0.1111, 0.3077, 0.1111, 0.3077, 0.2222, 0.2308, 0.2222, 0.2308, 0.2222, 0.3077, 0.2222, 0.3077, 0.3333, 0.2308, 0.3333, 0.2308, 0.3333, 0.3077, 0.3333, 0.3077, 0.4444, 0.2308, 0.4444, 0.2308, 0.4444, 0.3077, 0.4444, 0.3077, 0.5556, 0.2308, 0.5556, 0.2308, 0.5556, 0.3077, 0.5556, 0.3077, 0.6667, 0.2308, 0.6667, 0.2308, 0.6667, 0.3077, 0.6667, 0.3077, 0.7778, 0.2308, 0.7778, 0.2308, 0.7778, 0.3077, 0.7778, 0.3077, 0.8889, 0.2308, 0.8889, 0.1538, 0.0, 0.2308, 0.0, 0.2308, 0.1111, 0.1538, 0.1111, 0.1538, 0.1111, 0.2308, 0.1111, 0.2308, 0.2222, 0.1538, 0.2222, 0.1538, 0.2222, 0.2308, 0.2222, 0.2308, 0.3333, 0.1538, 0.3333, 0.1538, 0.3333, 0.2308, 0.3333, 0.2308, 0.4444, 0.1538, 0.4444, 0.1538, 0.4444, 0.2308, 0.4444, 0.2308, 0.5556, 0.1538, 0.5556, 0.1538, 0.5556, 0.2308, 0.5556, 0.2308, 0.6667, 0.1538, 0.6667, 0.1538, 0.6667, 0.2308, 0.6667, 0.2308, 0.7778, 0.1538, 0.7778, 0.1538, 0.7778, 0.2308, 0.7778, 0.2308, 0.8889, 0.1538, 0.8889, 0.07692, 0.0, 0.1538, 0.0, 0.1538, 0.1111, 0.07692, 0.1111, 0.07692, 0.1111, 0.1538, 0.1111, 0.1538, 0.2222, 0.07692, 0.2222, 0.07692, 0.2222, 0.1538, 0.2222, 0.1538, 0.3333, 0.07692, 0.3333, 0.07692, 0.3333, 0.1538, 0.3333, 0.1538, 0.4444, 0.07692, 0.4444, 0.07692, 0.4444, 0.1538, 0.4444, 0.1538, 0.5556, 0.07692, 0.5556, 0.07692, 0.5556, 0.1538, 0.5556, 0.1538, 0.6667, 0.07692, 0.6667, 0.07692, 0.6667, 0.1538, 0.6667, 0.1538, 0.7778, 0.07692, 0.7778, 0.07692, 0.7778, 0.1538, 0.7778, 0.1538, 0.8889, 0.07692, 0.8889, 0.0, 0.0, 0.07692, 0.0, 0.07692, 0.1111, 0.0, 0.1111, 0.0, 0.1111, 0.07692, 0.1111, 0.07692, 0.2222, 0.0, 0.2222, 0.0, 0.2222, 0.07692, 0.2222, 0.07692, 0.3333, 0.0, 0.3333, 0.0, 0.3333, 0.07692, 0.3333, 0.07692, 0.4444, 0.0, 0.4444, 0.0, 0.4444, 0.07692, 0.4444, 0.07692, 0.5556, 0.0, 0.5556, 0.0, 0.5556, 0.07692, 0.5556, 0.07692, 0.6667, 0.0, 0.6667, 0.0, 0.6667, 0.07692, 0.6667, 0.07692, 0.7778, 0.0, 0.7778, 0.0, 0.7778, 0.07692, 0.7778, 0.07692, 0.8889, 0.0, 0.8889, 0.9231, 0.0, 1.0, 0.0, 1.0, 0.1111, 0.9231, 0.1111, 0.9231, 0.1111, 1.0, 0.1111, 1.0, 0.2222, 0.9231, 0.2222, 0.9231, 0.2222, 1.0, 0.2222, 1.0, 0.3333, 0.9231, 0.3333, 0.9231, 0.3333, 1.0, 0.3333, 1.0, 0.4444, 0.9231, 0.4444, 0.9231, 0.4444, 1.0, 0.4444, 1.0, 0.5556, 0.9231, 0.5556, 0.9231, 0.5556, 1.0, 0.5556, 1.0, 0.6667, 0.9231, 0.6667, 0.9231, 0.6667, 1.0, 0.6667, 1.0, 0.7778, 0.9231, 0.7778, 0.9231, 0.7778, 1.0, 0.7778, 1.0, 0.8889, 0.9231, 0.8889])
me_plane_001.materials.append(mat_material)
me_plane_001.update()
me_suzanne = bpy.data.meshes.new('Suzanne')
me_suzanne.from_pydata([(0.003267, 0.06139, 2.412), (0.01518, 0.05958, 2.412), (0.002488, 0.04676, -0.1336), (0.002488, 0.04676, 2.315), (0.01156, 0.04537, -0.1336), (0.01156, 0.04537, 2.315), (0.02019, 0.04225, -0.1336), (0.02019, 0.04225, 2.315), (0.02805, 0.03749, -0.1336), (0.02805, 0.03749, 2.315), (0.03482, 0.0313, -0.1336), (0.03482, 0.0313, 2.315), (0.04026, 0.02391, -0.1336), (0.04026, 0.02391, 2.315), (0.04415, 0.01559, -0.1336), (0.04415, 0.01559, 2.315), (0.04634, 0.006682, -0.1336), (0.04634, 0.006682, 2.315), (0.04676, -0.002488, -0.1336), (0.04676, -0.002488, 2.315), (0.04537, -0.01156, -0.1336), (0.04537, -0.01156, 2.315), (0.04225, -0.02019, -0.1336), (0.04225, -0.02019, 2.315), (0.03749, -0.02805, -0.1336), (0.03749, -0.02805, 2.315), (0.0313, -0.03482, -0.1336), (0.0313, -0.03482, 2.315), (0.02391, -0.04026, -0.1336), (0.02391, -0.04026, 2.315), (0.01559, -0.04415, -0.1336), (0.01559, -0.04415, 2.315), (0.006682, -0.04634, -0.1336), (0.006682, -0.04634, 2.315), (-0.002488, -0.04676, -0.1336), (-0.002488, -0.04676, 2.315), (-0.01156, -0.04537, -0.1336), (-0.01156, -0.04537, 2.315), (-0.02019, -0.04225, -0.1336), (-0.02019, -0.04225, 2.315), (-0.02805, -0.03749, -0.1336), (-0.02805, -0.03749, 2.315), (-0.03482, -0.0313, -0.1336), (-0.03482, -0.0313, 2.315), (-0.04026, -0.02391, -0.1336), (-0.04026, -0.02391, 2.315), (-0.04415, -0.01559, -0.1336), (-0.04415, -0.01559, 2.315), (-0.04634, -0.006682, -0.1336), (-0.04634, -0.006682, 2.315), (-0.04676, 0.002488, -0.1336), (-0.04676, 0.002488, 2.315), (-0.04537, 0.01156, -0.1336), (-0.04537, 0.01156, 2.315), (-0.04225, 0.02019, -0.1336), (-0.04225, 0.02019, 2.315), (-0.03749, 0.02805, -0.1336), (-0.03749, 0.02805, 2.315), (-0.0313, 0.03482, -0.1336), (-0.0313, 0.03482, 2.315), (-0.02391, 0.04026, -0.1336), (-0.02391, 0.04026, 2.315), (-0.01559, 0.04415, -0.1336), (-0.01559, 0.04415, 2.315), (-0.006682, 0.04634, -0.1336), (-0.006682, 0.04634, 2.315), (0.02651, 0.05547, 2.412), (0.03682, 0.04923, 2.412), (0.04572, 0.0411, 2.412), (0.05286, 0.03139, 2.412), (0.05797, 0.02048, 2.412), (0.06085, 0.008774, 2.412), (0.06139, -0.003266, 2.412), (0.05958, -0.01518, 2.412), (0.05547, -0.02651, 2.412), (0.04923, -0.03682, 2.412), (0.0411, -0.04572, 2.412), (0.03139, -0.05286, 2.412), (0.02048, -0.05797, 2.412), (0.008774, -0.06085, 2.412), (-0.003266, -0.06139, 2.412), (-0.01518, -0.05958, 2.412), (-0.02651, -0.05547, 2.412), (-0.03682, -0.04923, 2.412), (-0.04572, -0.0411, 2.412), (-0.05286, -0.03139, 2.412), (-0.05797, -0.02048, 2.412), (-0.06085, -0.008774, 2.412), (-0.06139, 0.003266, 2.412), (-0.05958, 0.01518, 2.412), (-0.05547, 0.02651, 2.412), (-0.04923, 0.03682, 2.412), (-0.0411, 0.04572, 2.412), (-0.03139, 0.05286, 2.412), (-0.02048, 0.05797, 2.412), (-0.008774, 0.06085, 2.412), (0.002062, 0.03876, 2.46), (-0.00554, 0.03842, 2.46), (-0.01293, 0.0366, 2.46), (-0.01982, 0.03338, 2.46), (-0.02595, 0.02887, 2.46), (-0.03108, 0.02325, 2.46), (-0.03502, 0.01674, 2.46), (-0.03762, 0.009585, 2.46), (-0.03876, 0.002062, 2.46), (-0.03842, -0.00554, 2.46), (-0.0366, -0.01293, 2.46), (-0.03338, -0.01982, 2.46), (-0.02887, -0.02595, 2.46), (-0.02325, -0.03108, 2.46), (-0.01674, -0.03502, 2.46), (-0.009585, -0.03762, 2.46), (-0.002062, -0.03876, 2.46), (0.005539, -0.03842, 2.46), (0.01293, -0.0366, 2.46), (0.01982, -0.03338, 2.46), (0.02595, -0.02887, 2.46), (0.03108, -0.02325, 2.46), (0.03502, -0.01674, 2.46), (0.03762, -0.009585, 2.46), (0.03876, -0.002062, 2.46), (0.03842, 0.00554, 2.46), (0.0366, 0.01293, 2.46), (0.03338, 0.01982, 2.46), (0.02887, 0.02595, 2.46), (0.02325, 0.03108, 2.46), (0.01674, 0.03502, 2.46), (0.009585, 0.03762, 2.46)], [], [(75, 74, 118, 117), (3, 65, 95, 0), (2, 3, 5, 4), (83, 82, 110, 109), (7, 5, 1, 66), (4, 5, 7, 6), (94, 93, 99, 98), (23, 21, 73, 74), (6, 7, 9, 8), (86, 85, 107, 106), (39, 37, 81, 82), (8, 9, 11, 10), (78, 77, 115, 114), (55, 53, 89, 90), (10, 11, 13, 12), (70, 69, 123, 122), (17, 15, 70, 71), (12, 13, 15, 14), (89, 88, 104, 103), (33, 31, 78, 79), (14, 15, 17, 16), (81, 80, 112, 111), (49, 47, 86, 87), (16, 17, 19, 18), (73, 72, 120, 119), (65, 63, 94, 95), (18, 19, 21, 20), (1, 0, 96, 127), (11, 9, 67, 68), (20, 21, 23, 22), (92, 91, 101, 100), (27, 25, 75, 76), (22, 23, 25, 24), (84, 83, 109, 108), (43, 41, 83, 84), (24, 25, 27, 26), (76, 75, 117, 116), (59, 57, 91, 92), (26, 27, 29, 28), (68, 67, 125, 124), (21, 19, 72, 73), (28, 29, 31, 30), (87, 86, 106, 105), (37, 35, 80, 81), (30, 31, 33, 32), (79, 78, 114, 113), (53, 51, 88, 89), (32, 33, 35, 34), (71, 70, 122, 121), (5, 3, 0, 1), (34, 35, 37, 36), (95, 94, 98, 97), (15, 13, 69, 70), (36, 37, 39, 38), (90, 89, 103, 102), (31, 29, 77, 78), (38, 39, 41, 40), (0, 95, 97, 96), (47, 45, 85, 86), (40, 41, 43, 42), (82, 81, 111, 110), (63, 61, 93, 94), (42, 43, 45, 44), (74, 73, 119, 118), (9, 7, 66, 67), (44, 45, 47, 46), (66, 1, 127, 126), (25, 23, 74, 75), (46, 47, 49, 48), (93, 92, 100, 99), (41, 39, 82, 83), (48, 49, 51, 50), (85, 84, 108, 107), (57, 55, 90, 91), (50, 51, 53, 52), (77, 76, 116, 115), (19, 17, 71, 72), (52, 53, 55, 54), (69, 68, 124, 123), (35, 33, 79, 80), (54, 55, 57, 56), (88, 87, 105, 104), (51, 49, 87, 88), (56, 57, 59, 58), (80, 79, 113, 112), (13, 11, 68, 69), (58, 59, 61, 60), (127, 96, 97, 98, 99, 100, 101, 102, 103, 104, 105, 106, 107, 108, 109, 110, 111, 112, 113, 114, 115, 116, 117, 118, 119, 120, 121, 122, 123, 124, 125, 126), (29, 27, 76, 77), (60, 61, 63, 62), (45, 43, 84, 85), (72, 71, 121, 120), (62, 63, 65, 64), (67, 66, 126, 125), (61, 59, 92, 93), (64, 65, 3, 2), (2, 4, 6, 8, 10, 12, 14, 16, 18, 20, 22, 24, 26, 28, 30, 32, 34, 36, 38, 40, 42, 44, 46, 48, 50, 52, 54, 56, 58, 60, 62, 64), (91, 90, 102, 101)])
_uv = me_suzanne.uv_layers.new(name='UVMap')
_uv.uv.foreach_set('vector', [0.6562, 1.0, 0.6875, 1.0, 0.6875, 1.0, 0.6562, 1.0, 0.0, 1.0, 0.03125, 1.0, 0.03125, 1.0, 0.0, 1.0, 1.0, 0.5, 1.0, 1.0, 0.9688, 1.0, 0.9688, 0.5, 0.4062, 1.0, 0.4375, 1.0, 0.4375, 1.0, 0.4062, 1.0, 0.9375, 1.0, 0.9688, 1.0, 0.9688, 1.0, 0.9375, 1.0, 0.9688, 0.5, 0.9688, 1.0, 0.9375, 1.0, 0.9375, 0.5, 0.0625, 1.0, 0.09375, 1.0, 0.09375, 1.0, 0.0625, 1.0, 0.6875, 1.0, 0.7188, 1.0, 0.7188, 1.0, 0.6875, 1.0, 0.9375, 0.5, 0.9375, 1.0, 0.9062, 1.0, 0.9062, 0.5, 0.3125, 1.0, 0.3438, 1.0, 0.3438, 1.0, 0.3125, 1.0, 0.4375, 1.0, 0.4688, 1.0, 0.4688, 1.0, 0.4375, 1.0, 0.9062, 0.5, 0.9062, 1.0, 0.875, 1.0, 0.875, 0.5, 0.5625, 1.0, 0.5938, 1.0, 0.5938, 1.0, 0.5625, 1.0, 0.1875, 1.0, 0.2188, 1.0, 0.2188, 1.0, 0.1875, 1.0, 0.875, 0.5, 0.875, 1.0, 0.8438, 1.0, 0.8438, 0.5, 0.8125, 1.0, 0.8438, 1.0, 0.8438, 1.0, 0.8125, 1.0, 0.7812, 1.0, 0.8125, 1.0, 0.8125, 1.0, 0.7812, 1.0, 0.8438, 0.5, 0.8438, 1.0, 0.8125, 1.0, 0.8125, 0.5, 0.2188, 1.0, 0.25, 1.0, 0.25, 1.0, 0.2188, 1.0, 0.5312, 1.0, 0.5625, 1.0, 0.5625, 1.0, 0.5312, 1.0, 0.8125, 0.5, 0.8125, 1.0, 0.7812, 1.0, 0.7812, 0.5, 0.4688, 1.0, 0.5, 1.0, 0.5, 1.0, 0.4688, 1.0, 0.2812, 1.0, 0.3125, 1.0, 0.3125, 1.0, 0.2812, 1.0, 0.7812, 0.5, 0.7812, 1.0, 0.75, 1.0, 0.75, 0.5, 0.7188, 1.0, 0.75, 1.0, 0.75, 1.0, 0.7188, 1.0, 0.03125, 1.0, 0.0625, 1.0, 0.0625, 1.0, 0.03125, 1.0, 0.75, 0.5, 0.75, 1.0, 0.7188, 1.0, 0.7188, 0.5, 0.9688, 1.0, 1.0, 1.0, 1.0, 1.0, 0.9688, 1.0, 0.875, 1.0, 0.9062, 1.0, 0.9062, 1.0, 0.875, 1.0, 0.7188, 0.5, 0.7188, 1.0, 0.6875, 1.0, 0.6875, 0.5, 0.125, 1.0, 0.1562, 1.0, 0.1562, 1.0, 0.125, 1.0, 0.625, 1.0, 0.6562, 1.0, 0.6562, 1.0, 0.625, 1.0, 0.6875, 0.5, 0.6875, 1.0, 0.6562, 1.0, 0.6562, 0.5, 0.375, 1.0, 0.4062, 1.0, 0.4062, 1.0, 0.375, 1.0, 0.375, 1.0, 0.4062, 1.0, 0.4062, 1.0, 0.375, 1.0, 0.6562, 0.5, 0.6562, 1.0, 0.625, 1.0, 0.625, 0.5, 0.625, 1.0, 0.6562, 1.0, 0.6562, 1.0, 0.625, 1.0, 0.125, 1.0, 0.1562, 1.0, 0.1562, 1.0, 0.125, 1.0, 0.625, 0.5, 0.625, 1.0, 0.5938, 1.0, 0.5938, 0.5, 0.875, 1.0, 0.9062, 1.0, 0.9062, 1.0, 0.875, 1.0, 0.7188, 1.0, 0.75, 1.0, 0.75, 1.0, 0.7188, 1.0, 0.5938, 0.5, 0.5938, 1.0, 0.5625, 1.0, 0.5625, 0.5, 0.2812, 1.0, 0.3125, 1.0, 0.3125, 1.0, 0.2812, 1.0, 0.4688, 1.0, 0.5, 1.0, 0.5, 1.0, 0.4688, 1.0, 0.5625, 0.5, 0.5625, 1.0, 0.5312, 1.0, 0.5312, 0.5, 0.5312, 1.0, 0.5625, 1.0, 0.5625, 1.0, 0.5312, 1.0, 0.2188, 1.0, 0.25, 1.0, 0.25, 1.0, 0.2188, 1.0, 0.5312, 0.5, 0.5312, 1.0, 0.5, 1.0, 0.5, 0.5, 0.7812, 1.0, 0.8125, 1.0, 0.8125, 1.0, 0.7812, 1.0, 0.9688, 1.0, 1.0, 1.0, 1.0, 1.0, 0.9688, 1.0, 0.5, 0.5, 0.5, 1.0, 0.4688, 1.0, 0.4688, 0.5, 0.03125, 1.0, 0.0625, 1.0, 0.0625, 1.0, 0.03125, 1.0, 0.8125, 1.0, 0.8438, 1.0, 0.8438, 1.0, 0.8125, 1.0, 0.4688, 0.5, 0.4688, 1.0, 0.4375, 1.0, 0.4375, 0.5, 0.1875, 1.0, 0.2188, 1.0, 0.2188, 1.0, 0.1875, 1.0, 0.5625, 1.0, 0.5938, 1.0, 0.5938, 1.0, 0.5625, 1.0, 0.4375, 0.5, 0.4375, 1.0, 0.4062, 1.0, 0.4062, 0.5, 0.0, 1.0, 0.03125, 1.0, 0.03125, 1.0, 0.0, 1.0, 0.3125, 1.0, 0.3438, 1.0, 0.3438, 1.0, 0.3125, 1.0, 0.4062, 0.5, 0.4062, 1.0, 0.375, 1.0, 0.375, 0.5, 0.4375, 1.0, 0.4688, 1.0, 0.4688, 1.0, 0.4375, 1.0, 0.0625, 1.0, 0.09375, 1.0, 0.09375, 1.0, 0.0625, 1.0, 0.375, 0.5, 0.375, 1.0, 0.3438, 1.0, 0.3438, 0.5, 0.6875, 1.0, 0.7188, 1.0, 0.7188, 1.0, 0.6875, 1.0, 0.9062, 1.0, 0.9375, 1.0, 0.9375, 1.0, 0.9062, 1.0, 0.3438, 0.5, 0.3438, 1.0, 0.3125, 1.0, 0.3125, 0.5, 0.9375, 1.0, 0.9688, 1.0, 0.9688, 1.0, 0.9375, 1.0, 0.6562, 1.0, 0.6875, 1.0, 0.6875, 1.0, 0.6562, 1.0, 0.3125, 0.5, 0.3125, 1.0, 0.2812, 1.0, 0.2812, 0.5, 0.09375, 1.0, 0.125, 1.0, 0.125, 1.0, 0.09375, 1.0, 0.4062, 1.0, 0.4375, 1.0, 0.4375, 1.0, 0.4062, 1.0, 0.2812, 0.5, 0.2812, 1.0, 0.25, 1.0, 0.25, 0.5, 0.3438, 1.0, 0.375, 1.0, 0.375, 1.0, 0.3438, 1.0, 0.1562, 1.0, 0.1875, 1.0, 0.1875, 1.0, 0.1562, 1.0, 0.25, 0.5, 0.25, 1.0, 0.2188, 1.0, 0.2188, 0.5, 0.5938, 1.0, 0.625, 1.0, 0.625, 1.0, 0.5938, 1.0, 0.75, 1.0, 0.7812, 1.0, 0.7812, 1.0, 0.75, 1.0, 0.2188, 0.5, 0.2188, 1.0, 0.1875, 1.0, 0.1875, 0.5, 0.8438, 1.0, 0.875, 1.0, 0.875, 1.0, 0.8438, 1.0, 0.5, 1.0, 0.5312, 1.0, 0.5312, 1.0, 0.5, 1.0, 0.1875, 0.5, 0.1875, 1.0, 0.1562, 1.0, 0.1562, 0.5, 0.25, 1.0, 0.2812, 1.0, 0.2812, 1.0, 0.25, 1.0, 0.25, 1.0, 0.2812, 1.0, 0.2812, 1.0, 0.25, 1.0, 0.1562, 0.5, 0.1562, 1.0, 0.125, 1.0, 0.125, 0.5, 0.5, 1.0, 0.5312, 1.0, 0.5312, 1.0, 0.5, 1.0, 0.8438, 1.0, 0.875, 1.0, 0.875, 1.0, 0.8438, 1.0, 0.125, 0.5, 0.125, 1.0, 0.09375, 1.0, 0.09375, 0.5, 0.2968, 0.4854, 0.25, 0.49, 0.2032, 0.4854, 0.1582, 0.4717, 0.1167, 0.4496, 0.08029, 0.4197, 0.05045, 0.3833, 0.02827, 0.3418, 0.01461, 0.2968, 0.01, 0.25, 0.01461, 0.2032, 0.02827, 0.1582, 0.05045, 0.1167, 0.08029, 0.08029, 0.1167, 0.05045, 0.1582, 0.02827, 0.2032, 0.01461, 0.25, 0.01, 0.2968, 0.01461, 0.3418, 0.02827, 0.3833, 0.05045, 0.4197, 0.08029, 0.4496, 0.1167, 0.4717, 0.1582, 0.4854, 0.2032, 0.49, 0.25, 0.4854, 0.2968, 0.4717, 0.3418, 0.4496, 0.3833, 0.4197, 0.4197, 0.3833, 0.4496, 0.3418, 0.4717, 0.5938, 1.0, 0.625, 1.0, 0.625, 1.0, 0.5938, 1.0, 0.09375, 0.5, 0.09375, 1.0, 0.0625, 1.0, 0.0625, 0.5, 0.3438, 1.0, 0.375, 1.0, 0.375, 1.0, 0.3438, 1.0, 0.75, 1.0, 0.7812, 1.0, 0.7812, 1.0, 0.75, 1.0, 0.0625, 0.5, 0.0625, 1.0, 0.03125, 1.0, 0.03125, 0.5, 0.9062, 1.0, 0.9375, 1.0, 0.9375, 1.0, 0.9062, 1.0, 0.09375, 1.0, 0.125, 1.0, 0.125, 1.0, 0.09375, 1.0, 0.03125, 0.5, 0.03125, 1.0, 0.0, 1.0, 0.0, 0.5, 0.75, 0.49, 0.7968, 0.4854, 0.8418, 0.4717, 0.8833, 0.4496, 0.9197, 0.4197, 0.9496, 0.3833, 0.9717, 0.3418, 0.9854, 0.2968, 0.99, 0.25, 0.9854, 0.2032, 0.9717, 0.1582, 0.9496, 0.1167, 0.9197, 0.08029, 0.8833, 0.05045, 0.8418, 0.02827, 0.7968, 0.01461, 0.75, 0.01, 0.7032, 0.01461, 0.6582, 0.02827, 0.6167, 0.05045, 0.5803, 0.08029, 0.5504, 0.1167, 0.5283, 0.1582, 0.5146, 0.2032, 0.51, 0.25, 0.5146, 0.2968, 0.5283, 0.3418, 0.5504, 0.3833, 0.5803, 0.4197, 0.6167, 0.4496, 0.6582, 0.4717, 0.7032, 0.4854, 0.1562, 1.0, 0.1875, 1.0, 0.1875, 1.0, 0.1562, 1.0])
me_suzanne.materials.append(mat_material_003)
me_suzanne.update()

# ---- objects
ob_light = bpy.data.objects.new('Light', light_light)
ob_camera = bpy.data.objects.new('Camera', cam_camera)
ob_plane = bpy.data.objects.new('Plane', me_plane)
ob_icosphere = bpy.data.objects.new('Icosphere', me_icosphere)
ob_scarf = bpy.data.objects.new('Scarf', me_plane_001)
ob_pole = bpy.data.objects.new('Pole', me_suzanne)
ob_sun = bpy.data.objects.new('Sun', light_sun)

# ---- transforms, parenting, visibility, modifiers, constraints
ob_light.location = (4.076, 1.005, 5.904)
ob_light.rotation_euler = (0.6503, 0.05522, 1.866)
ob_light.lock_rotations_4d = False
ob_light.empty_display_type = 'ARROWS'
ob_light.color = (0.0, 0.0, 0.0, 0.0)
ob_light.lineart.crease_threshold = 0.0
ob_camera.location = (7.359, -6.926, 4.958)
ob_camera.rotation_euler = (1.109, 0.0, 0.8149)
ob_camera.lock_rotations_4d = False
ob_camera.empty_display_type = 'ARROWS'
ob_camera.color = (0.0, 0.0, 0.0, 0.0)
ob_camera.display_type = 'WIRE'
ob_camera.lineart.crease_threshold = 0.0
ob_plane.location = (0.0, 0.0, -1.215)
ob_plane.scale = (6.54, 6.54, 6.54)
ob_icosphere.location = (3.786, -0.4558, 1.483)
ob_scarf.location = (0.05569, 0.0, 1.6)
_vg = ob_scarf.vertex_groups.new(name='Pin')
_m = ob_scarf.modifiers.new('Cloth Sim', 'NODES')
_m.node_group = ng_clothsimulation
_gi = [s.identifier for s in ng_clothsimulation.interface.items_tree if s.item_type == 'SOCKET' and s.in_out == 'INPUT']
_m[_gi[1] + '_use_attribute'] = True; _m[_gi[1] + '_attribute_name'] = 'Pin'
ob_pole.location = (0.0, 0.0, 0.0)
ob_pole.rotation_euler = (0.0, 0.0, -0.08955)
ob_sun.location = (0.0, 0.0, 4.011)
ob_sun.rotation_euler = (0.8134, -0.6999, 0.0702)

# ---- collection membership
col_collection.objects.link(ob_light)
col_collection.objects.link(ob_camera)
col_colliders.objects.link(ob_plane)
col_colliders.objects.link(ob_icosphere)
col_suzanne.objects.link(ob_scarf)
col_suzanne.objects.link(ob_pole)
col_suzanne.objects.link(ob_sun)

# ---- scene / render settings (as saved in the file)
scene.camera = ob_camera
scene.frame_start = 1; scene.frame_end = 100000; scene.frame_set(1)
scene.render.engine = 'BLENDER_EEVEE_NEXT'
scene.cycles.sampling_pattern = 'TABULATED_SOBOL'
scene.view_settings.view_transform = 'Standard'
bpy.context.view_layer.update()

